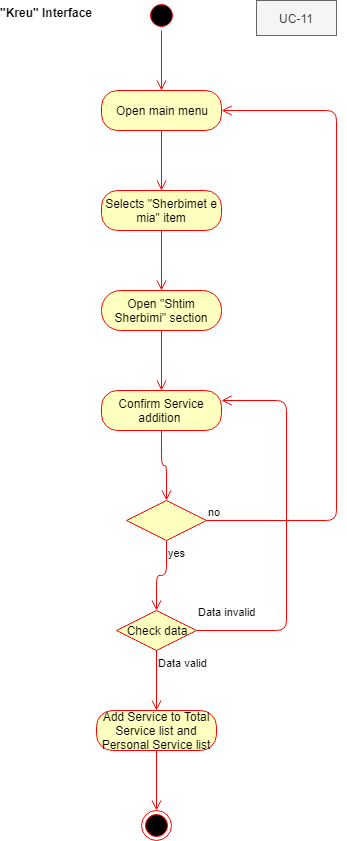

The diagram above was exported from draw.io. Its source (the exported page's mxGraphModel, read from the mxfile embedded in the PNG):
<mxGraphModel dx="820" dy="410" grid="1" gridSize="10" guides="1" tooltips="1" connect="1" arrows="1" fold="1" page="1" pageScale="1" pageWidth="850" pageHeight="1100" math="0" shadow="0">
  <root>
    <mxCell id="0" />
    <mxCell id="1" parent="0" />
    <mxCell id="Ux5riq-F50MwhZh_0E-u-1" value="" style="ellipse;html=1;shape=startState;fillColor=#000000;strokeColor=#ff0000;" parent="1" vertex="1">
      <mxGeometry x="350" y="20" width="30" height="30" as="geometry" />
    </mxCell>
    <mxCell id="Ux5riq-F50MwhZh_0E-u-2" value="" style="edgeStyle=orthogonalEdgeStyle;html=1;verticalAlign=bottom;endArrow=open;endSize=8;strokeColor=#ff0000;" parent="1" source="Ux5riq-F50MwhZh_0E-u-1" edge="1">
      <mxGeometry relative="1" as="geometry">
        <mxPoint x="365" y="110" as="targetPoint" />
      </mxGeometry>
    </mxCell>
    <mxCell id="Ux5riq-F50MwhZh_0E-u-3" value="Open main menu" style="rounded=1;whiteSpace=wrap;html=1;arcSize=40;fontColor=#000000;fillColor=#ffffc0;strokeColor=#ff0000;" parent="1" vertex="1">
      <mxGeometry x="305" y="110" width="120" height="40" as="geometry" />
    </mxCell>
    <mxCell id="Ux5riq-F50MwhZh_0E-u-4" value="" style="edgeStyle=orthogonalEdgeStyle;html=1;verticalAlign=bottom;endArrow=open;endSize=8;strokeColor=#ff0000;" parent="1" source="Ux5riq-F50MwhZh_0E-u-3" edge="1">
      <mxGeometry relative="1" as="geometry">
        <mxPoint x="365" y="210" as="targetPoint" />
      </mxGeometry>
    </mxCell>
    <mxCell id="Ux5riq-F50MwhZh_0E-u-5" value="&quot;Kreu&quot; Interface" style="text;align=center;fontStyle=1;verticalAlign=middle;spacingLeft=3;spacingRight=3;strokeColor=none;rotatable=0;points=[[0,0.5],[1,0.5]];portConstraint=eastwest;" parent="1" vertex="1">
      <mxGeometry x="210" y="20" width="80" height="26" as="geometry" />
    </mxCell>
    <mxCell id="Ux5riq-F50MwhZh_0E-u-6" value="Selects &quot;Sherbimet e mia&quot; item" style="rounded=1;whiteSpace=wrap;html=1;arcSize=40;fontColor=#000000;fillColor=#ffffc0;strokeColor=#ff0000;" parent="1" vertex="1">
      <mxGeometry x="305" y="210" width="120" height="40" as="geometry" />
    </mxCell>
    <mxCell id="Ux5riq-F50MwhZh_0E-u-7" value="" style="edgeStyle=orthogonalEdgeStyle;html=1;verticalAlign=bottom;endArrow=open;endSize=8;strokeColor=#ff0000;" parent="1" source="Ux5riq-F50MwhZh_0E-u-6" edge="1">
      <mxGeometry relative="1" as="geometry">
        <mxPoint x="365" y="310" as="targetPoint" />
      </mxGeometry>
    </mxCell>
    <mxCell id="Ux5riq-F50MwhZh_0E-u-8" value="Open &quot;Shtim Sherbimi&quot; section" style="rounded=1;whiteSpace=wrap;html=1;arcSize=48;fontColor=#000000;fillColor=#ffffc0;strokeColor=#ff0000;" parent="1" vertex="1">
      <mxGeometry x="305" y="310" width="120" height="40" as="geometry" />
    </mxCell>
    <mxCell id="Ux5riq-F50MwhZh_0E-u-9" value="" style="edgeStyle=orthogonalEdgeStyle;html=1;verticalAlign=bottom;endArrow=open;endSize=8;strokeColor=#ff0000;" parent="1" source="Ux5riq-F50MwhZh_0E-u-8" edge="1">
      <mxGeometry relative="1" as="geometry">
        <mxPoint x="365" y="410" as="targetPoint" />
      </mxGeometry>
    </mxCell>
    <mxCell id="Ux5riq-F50MwhZh_0E-u-10" value="Confirm Service addition&amp;nbsp;" style="rounded=1;whiteSpace=wrap;html=1;arcSize=40;fontColor=#000000;fillColor=#ffffc0;strokeColor=#ff0000;" parent="1" vertex="1">
      <mxGeometry x="305" y="410" width="120" height="40" as="geometry" />
    </mxCell>
    <mxCell id="Ux5riq-F50MwhZh_0E-u-11" value="" style="edgeStyle=orthogonalEdgeStyle;html=1;verticalAlign=bottom;endArrow=open;endSize=8;strokeColor=#ff0000;entryX=0.5;entryY=0;entryDx=0;entryDy=0;" parent="1" source="Ux5riq-F50MwhZh_0E-u-10" target="Ux5riq-F50MwhZh_0E-u-12" edge="1">
      <mxGeometry relative="1" as="geometry">
        <mxPoint x="365" y="510" as="targetPoint" />
      </mxGeometry>
    </mxCell>
    <mxCell id="Ux5riq-F50MwhZh_0E-u-12" value="" style="rhombus;whiteSpace=wrap;html=1;fillColor=#ffffc0;strokeColor=#ff0000;" parent="1" vertex="1">
      <mxGeometry x="330" y="520" width="80" height="40" as="geometry" />
    </mxCell>
    <mxCell id="Ux5riq-F50MwhZh_0E-u-13" value="no" style="edgeStyle=orthogonalEdgeStyle;html=1;align=left;verticalAlign=bottom;endArrow=open;endSize=8;strokeColor=#ff0000;entryX=1;entryY=0.5;entryDx=0;entryDy=0;" parent="1" source="Ux5riq-F50MwhZh_0E-u-12" target="Ux5riq-F50MwhZh_0E-u-3" edge="1">
      <mxGeometry x="-1" relative="1" as="geometry">
        <mxPoint x="530" y="130" as="targetPoint" />
        <Array as="points">
          <mxPoint x="540" y="540" />
          <mxPoint x="540" y="130" />
        </Array>
      </mxGeometry>
    </mxCell>
    <mxCell id="Ux5riq-F50MwhZh_0E-u-14" value="yes" style="edgeStyle=orthogonalEdgeStyle;html=1;align=left;verticalAlign=top;endArrow=open;endSize=8;strokeColor=#ff0000;entryX=0.5;entryY=0;entryDx=0;entryDy=0;" parent="1" source="Ux5riq-F50MwhZh_0E-u-12" target="Ux5riq-F50MwhZh_0E-u-15" edge="1">
      <mxGeometry x="-1" relative="1" as="geometry">
        <mxPoint x="370" y="620" as="targetPoint" />
      </mxGeometry>
    </mxCell>
    <mxCell id="Ux5riq-F50MwhZh_0E-u-15" value="Check data" style="rhombus;whiteSpace=wrap;html=1;fillColor=#ffffc0;strokeColor=#ff0000;" parent="1" vertex="1">
      <mxGeometry x="320" y="630" width="80" height="40" as="geometry" />
    </mxCell>
    <mxCell id="Ux5riq-F50MwhZh_0E-u-16" value="Data invalid" style="edgeStyle=orthogonalEdgeStyle;html=1;align=left;verticalAlign=bottom;endArrow=open;endSize=8;strokeColor=#ff0000;exitX=1;exitY=0.5;exitDx=0;exitDy=0;entryX=1;entryY=0.25;entryDx=0;entryDy=0;" parent="1" source="Ux5riq-F50MwhZh_0E-u-15" target="Ux5riq-F50MwhZh_0E-u-10" edge="1">
      <mxGeometry x="-1" y="10" relative="1" as="geometry">
        <mxPoint x="480" y="420" as="targetPoint" />
        <mxPoint x="430" y="650" as="sourcePoint" />
        <Array as="points">
          <mxPoint x="490" y="650" />
          <mxPoint x="490" y="420" />
        </Array>
        <mxPoint as="offset" />
      </mxGeometry>
    </mxCell>
    <mxCell id="Ux5riq-F50MwhZh_0E-u-17" value="Data valid" style="edgeStyle=orthogonalEdgeStyle;html=1;align=left;verticalAlign=top;endArrow=open;endSize=8;strokeColor=#ff0000;" parent="1" edge="1">
      <mxGeometry x="-1" relative="1" as="geometry">
        <mxPoint x="360" y="730" as="targetPoint" />
        <mxPoint x="360" y="670" as="sourcePoint" />
      </mxGeometry>
    </mxCell>
    <mxCell id="Ux5riq-F50MwhZh_0E-u-18" value="Add Service to Total Service list and Personal Service list" style="rounded=1;whiteSpace=wrap;html=1;arcSize=40;fontColor=#000000;fillColor=#ffffc0;strokeColor=#ff0000;" parent="1" vertex="1">
      <mxGeometry x="300" y="730" width="120" height="40" as="geometry" />
    </mxCell>
    <mxCell id="Ux5riq-F50MwhZh_0E-u-19" value="" style="edgeStyle=orthogonalEdgeStyle;html=1;verticalAlign=bottom;endArrow=open;endSize=8;strokeColor=#ff0000;" parent="1" source="Ux5riq-F50MwhZh_0E-u-18" edge="1">
      <mxGeometry relative="1" as="geometry">
        <mxPoint x="360" y="830" as="targetPoint" />
      </mxGeometry>
    </mxCell>
    <mxCell id="Ux5riq-F50MwhZh_0E-u-20" value="" style="ellipse;html=1;shape=endState;fillColor=#000000;strokeColor=#ff0000;" parent="1" vertex="1">
      <mxGeometry x="345" y="830" width="30" height="30" as="geometry" />
    </mxCell>
    <mxCell id="AjqIiM453AYz8QXRLvfq-1" value="UC-11" style="text;html=1;strokeColor=#666666;fillColor=#f5f5f5;align=center;verticalAlign=middle;whiteSpace=wrap;rounded=0;fontColor=#333333;" vertex="1" parent="1">
      <mxGeometry x="460" y="20" width="80" height="35" as="geometry" />
    </mxCell>
  </root>
</mxGraphModel>